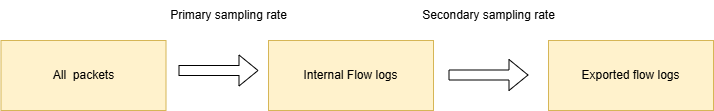

The diagram above was exported from draw.io. Its source (the exported page's mxGraphModel, read from the mxfile embedded in the PNG):
<mxGraphModel dx="1054" dy="995" grid="1" gridSize="10" guides="1" tooltips="1" connect="1" arrows="1" fold="1" page="1" pageScale="1" pageWidth="827" pageHeight="1169" math="0" shadow="0">
  <root>
    <mxCell id="0" />
    <mxCell id="1" parent="0" />
    <mxCell id="IPdBUDiNQ5yZMqLk6zOd-1" value="All&amp;nbsp; packets" style="rounded=0;whiteSpace=wrap;html=1;verticalAlign=middle;fillColor=#fff2cc;strokeColor=#d6b656;" vertex="1" parent="1">
      <mxGeometry x="112.5" y="330" width="165" height="70" as="geometry" />
    </mxCell>
    <mxCell id="IPdBUDiNQ5yZMqLk6zOd-2" value="" style="shape=flexArrow;endArrow=classic;html=1;rounded=0;" edge="1" parent="1">
      <mxGeometry width="50" height="50" relative="1" as="geometry">
        <mxPoint x="290" y="360" as="sourcePoint" />
        <mxPoint x="370" y="360" as="targetPoint" />
      </mxGeometry>
    </mxCell>
    <mxCell id="IPdBUDiNQ5yZMqLk6zOd-3" value="Internal Flow logs" style="rounded=0;whiteSpace=wrap;html=1;verticalAlign=middle;fillColor=#fff2cc;strokeColor=#d6b656;" vertex="1" parent="1">
      <mxGeometry x="380" y="330" width="165" height="70" as="geometry" />
    </mxCell>
    <mxCell id="IPdBUDiNQ5yZMqLk6zOd-4" value="Exported flow logs" style="rounded=0;whiteSpace=wrap;html=1;verticalAlign=middle;fillColor=#fff2cc;strokeColor=#d6b656;" vertex="1" parent="1">
      <mxGeometry x="660" y="330" width="165" height="70" as="geometry" />
    </mxCell>
    <mxCell id="IPdBUDiNQ5yZMqLk6zOd-5" value="Primary sampling rate" style="text;html=1;align=center;verticalAlign=middle;resizable=0;points=[];autosize=1;strokeColor=none;fillColor=none;" vertex="1" parent="1">
      <mxGeometry x="270" y="290" width="140" height="30" as="geometry" />
    </mxCell>
    <mxCell id="IPdBUDiNQ5yZMqLk6zOd-6" value="Secondary sampling rate" style="text;html=1;align=center;verticalAlign=middle;resizable=0;points=[];autosize=1;strokeColor=none;fillColor=none;" vertex="1" parent="1">
      <mxGeometry x="520" y="290" width="160" height="30" as="geometry" />
    </mxCell>
    <mxCell id="IPdBUDiNQ5yZMqLk6zOd-7" value="" style="shape=flexArrow;endArrow=classic;html=1;rounded=0;" edge="1" parent="1">
      <mxGeometry width="50" height="50" relative="1" as="geometry">
        <mxPoint x="560" y="364.5" as="sourcePoint" />
        <mxPoint x="640" y="364.5" as="targetPoint" />
      </mxGeometry>
    </mxCell>
  </root>
</mxGraphModel>